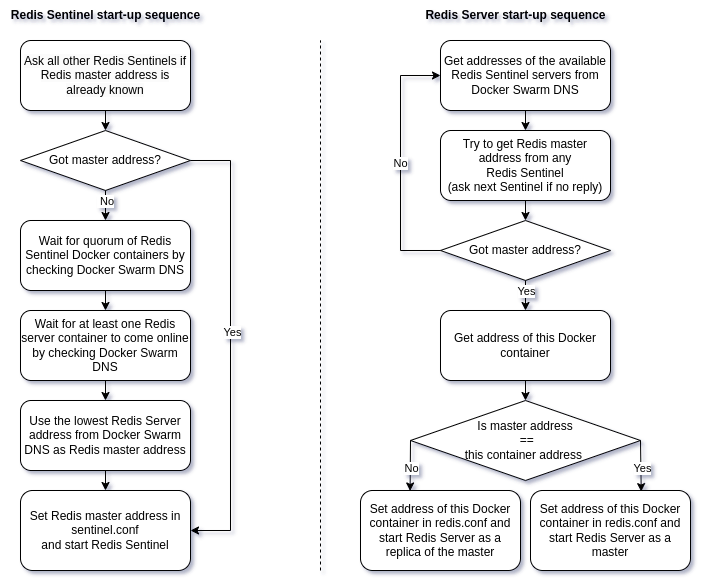

The diagram above was exported from draw.io. Its source (the exported page's mxGraphModel, read from the mxfile embedded in the PNG):
<mxGraphModel dx="1251" dy="769" grid="1" gridSize="10" guides="1" tooltips="1" connect="1" arrows="1" fold="1" page="1" pageScale="1" pageWidth="1100" pageHeight="850" background="none" math="0" shadow="0">
  <root>
    <mxCell id="0" />
    <mxCell id="1" parent="0" />
    <mxCell id="Jr3udH_gci_Re_9zmkup-3" value="" style="endArrow=none;html=1;rounded=0;dashed=1;" edge="1" parent="1">
      <mxGeometry width="50" height="50" relative="1" as="geometry">
        <mxPoint x="520" y="610" as="sourcePoint" />
        <mxPoint x="520" y="80" as="targetPoint" />
      </mxGeometry>
    </mxCell>
    <mxCell id="Jr3udH_gci_Re_9zmkup-57" value="Get addresses of the available Redis Sentinel servers from Docker Swarm DNS" style="rounded=1;whiteSpace=wrap;html=1;" vertex="1" parent="1">
      <mxGeometry x="640" y="80" width="170" height="70" as="geometry" />
    </mxCell>
    <mxCell id="Jr3udH_gci_Re_9zmkup-58" value="&lt;b&gt;Redis Server&lt;/b&gt;&lt;b style=&quot;border-color: var(--border-color);&quot;&gt;&amp;nbsp;start-up sequence&lt;/b&gt;" style="text;html=1;align=center;verticalAlign=middle;resizable=0;points=[];autosize=1;strokeColor=none;fillColor=none;" vertex="1" parent="1">
      <mxGeometry x="615" y="40" width="200" height="30" as="geometry" />
    </mxCell>
    <mxCell id="Jr3udH_gci_Re_9zmkup-59" value="" style="endArrow=classic;html=1;rounded=0;" edge="1" parent="1" source="Jr3udH_gci_Re_9zmkup-57" target="Jr3udH_gci_Re_9zmkup-60">
      <mxGeometry width="50" height="50" relative="1" as="geometry">
        <mxPoint x="750" y="370" as="sourcePoint" />
        <mxPoint x="715" y="160" as="targetPoint" />
      </mxGeometry>
    </mxCell>
    <mxCell id="Jr3udH_gci_Re_9zmkup-60" value="Try to get Redis master address&amp;nbsp;from any &lt;br&gt;Redis Sentinel&lt;br&gt;(ask next Sentinel if no reply)" style="rounded=1;whiteSpace=wrap;html=1;" vertex="1" parent="1">
      <mxGeometry x="640" y="170" width="170" height="70" as="geometry" />
    </mxCell>
    <mxCell id="Jr3udH_gci_Re_9zmkup-61" value="Got master address?" style="rhombus;whiteSpace=wrap;html=1;" vertex="1" parent="1">
      <mxGeometry x="640" y="260" width="170" height="60" as="geometry" />
    </mxCell>
    <mxCell id="Jr3udH_gci_Re_9zmkup-62" value="" style="endArrow=classic;html=1;rounded=0;exitX=0.5;exitY=1;exitDx=0;exitDy=0;entryX=0.5;entryY=0;entryDx=0;entryDy=0;" edge="1" parent="1" source="Jr3udH_gci_Re_9zmkup-60" target="Jr3udH_gci_Re_9zmkup-61">
      <mxGeometry width="50" height="50" relative="1" as="geometry">
        <mxPoint x="730" y="150" as="sourcePoint" />
        <mxPoint x="730" y="170" as="targetPoint" />
      </mxGeometry>
    </mxCell>
    <mxCell id="Jr3udH_gci_Re_9zmkup-64" value="" style="endArrow=classic;html=1;rounded=0;exitX=0.5;exitY=1;exitDx=0;exitDy=0;" edge="1" parent="1" source="Jr3udH_gci_Re_9zmkup-61" target="Jr3udH_gci_Re_9zmkup-89">
      <mxGeometry width="50" height="50" relative="1" as="geometry">
        <mxPoint x="750" y="390" as="sourcePoint" />
        <mxPoint x="725" y="350" as="targetPoint" />
      </mxGeometry>
    </mxCell>
    <mxCell id="Jr3udH_gci_Re_9zmkup-65" value="Yes" style="edgeLabel;html=1;align=center;verticalAlign=middle;resizable=0;points=[];" vertex="1" connectable="0" parent="Jr3udH_gci_Re_9zmkup-64">
      <mxGeometry x="-0.2677" y="1" relative="1" as="geometry">
        <mxPoint as="offset" />
      </mxGeometry>
    </mxCell>
    <mxCell id="Jr3udH_gci_Re_9zmkup-72" value="No" style="endArrow=classic;html=1;rounded=0;entryX=0;entryY=0.5;entryDx=0;entryDy=0;exitX=0;exitY=0.5;exitDx=0;exitDy=0;" edge="1" parent="1" source="Jr3udH_gci_Re_9zmkup-61" target="Jr3udH_gci_Re_9zmkup-57">
      <mxGeometry width="50" height="50" relative="1" as="geometry">
        <mxPoint x="820" y="380" as="sourcePoint" />
        <mxPoint x="870" y="330" as="targetPoint" />
        <Array as="points">
          <mxPoint x="600" y="290" />
          <mxPoint x="600" y="205" />
          <mxPoint x="600" y="115" />
        </Array>
      </mxGeometry>
    </mxCell>
    <mxCell id="Jr3udH_gci_Re_9zmkup-73" value="&lt;span style=&quot;color: rgb(0, 0, 0); font-family: Helvetica; font-size: 12px; font-style: normal; font-variant-ligatures: normal; font-variant-caps: normal; font-weight: 400; letter-spacing: normal; orphans: 2; text-align: center; text-indent: 0px; text-transform: none; widows: 2; word-spacing: 0px; -webkit-text-stroke-width: 0px; background-color: rgb(251, 251, 251); text-decoration-thickness: initial; text-decoration-style: initial; text-decoration-color: initial; float: none; display: inline !important;&quot;&gt;Ask all other Redis Sentinels if Redis master address is already known&lt;/span&gt;" style="rounded=1;whiteSpace=wrap;html=1;" vertex="1" parent="1">
      <mxGeometry x="220" y="80" width="170" height="70" as="geometry" />
    </mxCell>
    <mxCell id="Jr3udH_gci_Re_9zmkup-74" value="&lt;b&gt;Redis Sentinel start-up&amp;nbsp;&lt;/b&gt;&lt;b style=&quot;border-color: var(--border-color);&quot;&gt;sequence&lt;/b&gt;" style="text;html=1;align=center;verticalAlign=middle;resizable=0;points=[];autosize=1;strokeColor=none;fillColor=none;" vertex="1" parent="1">
      <mxGeometry x="200" y="40" width="210" height="30" as="geometry" />
    </mxCell>
    <mxCell id="Jr3udH_gci_Re_9zmkup-77" value="Got master address?" style="rhombus;whiteSpace=wrap;html=1;" vertex="1" parent="1">
      <mxGeometry x="220" y="170" width="170" height="60" as="geometry" />
    </mxCell>
    <mxCell id="Jr3udH_gci_Re_9zmkup-78" value="" style="endArrow=classic;html=1;rounded=0;entryX=0.5;entryY=0;entryDx=0;entryDy=0;exitX=0.5;exitY=1;exitDx=0;exitDy=0;" edge="1" parent="1" source="Jr3udH_gci_Re_9zmkup-73" target="Jr3udH_gci_Re_9zmkup-77">
      <mxGeometry width="50" height="50" relative="1" as="geometry">
        <mxPoint x="304.9999999999998" y="150" as="sourcePoint" />
        <mxPoint x="320" y="80" as="targetPoint" />
      </mxGeometry>
    </mxCell>
    <mxCell id="Jr3udH_gci_Re_9zmkup-79" value="Wait for at least one Redis server container to come online by checking&amp;nbsp;Docker Swarm DNS" style="rounded=1;whiteSpace=wrap;html=1;" vertex="1" parent="1">
      <mxGeometry x="220" y="350" width="170" height="70" as="geometry" />
    </mxCell>
    <mxCell id="Jr3udH_gci_Re_9zmkup-80" value="" style="endArrow=classic;html=1;rounded=0;exitX=0.5;exitY=1;exitDx=0;exitDy=0;" edge="1" parent="1" source="Jr3udH_gci_Re_9zmkup-77" target="Jr3udH_gci_Re_9zmkup-102">
      <mxGeometry width="50" height="50" relative="1" as="geometry">
        <mxPoint x="340" y="300" as="sourcePoint" />
        <mxPoint x="304.9999999999998" y="260" as="targetPoint" />
        <Array as="points" />
      </mxGeometry>
    </mxCell>
    <mxCell id="Jr3udH_gci_Re_9zmkup-81" value="&amp;nbsp;No" style="edgeLabel;html=1;align=center;verticalAlign=middle;resizable=0;points=[];" vertex="1" connectable="0" parent="Jr3udH_gci_Re_9zmkup-80">
      <mxGeometry x="-0.2677" y="1" relative="1" as="geometry">
        <mxPoint x="-1" as="offset" />
      </mxGeometry>
    </mxCell>
    <mxCell id="Jr3udH_gci_Re_9zmkup-82" value="Use the lowest Redis Server address from Docker Swarm DNS as Redis master address" style="rounded=1;whiteSpace=wrap;html=1;" vertex="1" parent="1">
      <mxGeometry x="220" y="440" width="170" height="70" as="geometry" />
    </mxCell>
    <mxCell id="Jr3udH_gci_Re_9zmkup-83" value="" style="endArrow=classic;html=1;rounded=0;entryX=0.5;entryY=0;entryDx=0;entryDy=0;" edge="1" parent="1" source="Jr3udH_gci_Re_9zmkup-79" target="Jr3udH_gci_Re_9zmkup-82">
      <mxGeometry width="50" height="50" relative="1" as="geometry">
        <mxPoint x="340" y="390" as="sourcePoint" />
        <mxPoint x="390" y="340" as="targetPoint" />
      </mxGeometry>
    </mxCell>
    <mxCell id="Jr3udH_gci_Re_9zmkup-84" value="Set Redis master address in sentinel.conf &lt;br&gt;and start Redis Sentinel" style="rounded=1;whiteSpace=wrap;html=1;" vertex="1" parent="1">
      <mxGeometry x="220" y="530" width="170" height="80" as="geometry" />
    </mxCell>
    <mxCell id="Jr3udH_gci_Re_9zmkup-85" value="" style="endArrow=classic;html=1;rounded=0;entryX=0.5;entryY=0;entryDx=0;entryDy=0;exitX=0.5;exitY=1;exitDx=0;exitDy=0;" edge="1" parent="1" source="Jr3udH_gci_Re_9zmkup-82" target="Jr3udH_gci_Re_9zmkup-84">
      <mxGeometry width="50" height="50" relative="1" as="geometry">
        <mxPoint x="340" y="470" as="sourcePoint" />
        <mxPoint x="390" y="420" as="targetPoint" />
      </mxGeometry>
    </mxCell>
    <mxCell id="Jr3udH_gci_Re_9zmkup-86" value="" style="endArrow=classic;html=1;rounded=0;exitX=1;exitY=0.5;exitDx=0;exitDy=0;entryX=1;entryY=0.5;entryDx=0;entryDy=0;" edge="1" parent="1" source="Jr3udH_gci_Re_9zmkup-77" target="Jr3udH_gci_Re_9zmkup-84">
      <mxGeometry width="50" height="50" relative="1" as="geometry">
        <mxPoint x="470" y="350" as="sourcePoint" />
        <mxPoint x="520" y="300" as="targetPoint" />
        <Array as="points">
          <mxPoint x="430" y="200" />
          <mxPoint x="430" y="570" />
        </Array>
      </mxGeometry>
    </mxCell>
    <mxCell id="Jr3udH_gci_Re_9zmkup-87" value="Yes" style="edgeLabel;html=1;align=center;verticalAlign=middle;resizable=0;points=[];" vertex="1" connectable="0" parent="Jr3udH_gci_Re_9zmkup-86">
      <mxGeometry x="-0.4515" y="2" relative="1" as="geometry">
        <mxPoint y="88" as="offset" />
      </mxGeometry>
    </mxCell>
    <mxCell id="Jr3udH_gci_Re_9zmkup-88" value="Is master address&lt;br&gt;&amp;nbsp;==&lt;br&gt;this container address&amp;nbsp;" style="rhombus;whiteSpace=wrap;html=1;" vertex="1" parent="1">
      <mxGeometry x="610" y="440" width="230" height="80" as="geometry" />
    </mxCell>
    <mxCell id="Jr3udH_gci_Re_9zmkup-89" value="Get address of this Docker container" style="rounded=1;whiteSpace=wrap;html=1;" vertex="1" parent="1">
      <mxGeometry x="640" y="350" width="170" height="70" as="geometry" />
    </mxCell>
    <mxCell id="Jr3udH_gci_Re_9zmkup-91" value="" style="endArrow=classic;html=1;rounded=0;entryX=0.5;entryY=0;entryDx=0;entryDy=0;" edge="1" parent="1" source="Jr3udH_gci_Re_9zmkup-89" target="Jr3udH_gci_Re_9zmkup-88">
      <mxGeometry width="50" height="50" relative="1" as="geometry">
        <mxPoint x="620" y="460" as="sourcePoint" />
        <mxPoint x="670" y="410" as="targetPoint" />
      </mxGeometry>
    </mxCell>
    <mxCell id="Jr3udH_gci_Re_9zmkup-93" value="Set address of this Docker container in&amp;nbsp;redis.conf and&lt;br&gt;start Redis Server as a replica of the master" style="rounded=1;whiteSpace=wrap;html=1;" vertex="1" parent="1">
      <mxGeometry x="560" y="530" width="160" height="80" as="geometry" />
    </mxCell>
    <mxCell id="Jr3udH_gci_Re_9zmkup-94" value="Set address of this Docker container&amp;nbsp;in&amp;nbsp;redis.conf and start Redis Server as a master" style="rounded=1;whiteSpace=wrap;html=1;" vertex="1" parent="1">
      <mxGeometry x="730" y="530" width="160" height="80" as="geometry" />
    </mxCell>
    <mxCell id="Jr3udH_gci_Re_9zmkup-95" value="" style="endArrow=classic;html=1;rounded=0;exitX=0;exitY=0.5;exitDx=0;exitDy=0;entryX=0.31;entryY=0.006;entryDx=0;entryDy=0;entryPerimeter=0;" edge="1" parent="1" source="Jr3udH_gci_Re_9zmkup-88" target="Jr3udH_gci_Re_9zmkup-93">
      <mxGeometry width="50" height="50" relative="1" as="geometry">
        <mxPoint x="550" y="680" as="sourcePoint" />
        <mxPoint x="600" y="630" as="targetPoint" />
      </mxGeometry>
    </mxCell>
    <mxCell id="Jr3udH_gci_Re_9zmkup-98" value="No" style="edgeLabel;html=1;align=center;verticalAlign=middle;resizable=0;points=[];" vertex="1" connectable="0" parent="Jr3udH_gci_Re_9zmkup-95">
      <mxGeometry x="0.1128" y="1" relative="1" as="geometry">
        <mxPoint as="offset" />
      </mxGeometry>
    </mxCell>
    <mxCell id="Jr3udH_gci_Re_9zmkup-96" value="" style="endArrow=classic;html=1;rounded=0;exitX=1;exitY=0.5;exitDx=0;exitDy=0;entryX=0.692;entryY=0.014;entryDx=0;entryDy=0;entryPerimeter=0;" edge="1" parent="1" source="Jr3udH_gci_Re_9zmkup-88" target="Jr3udH_gci_Re_9zmkup-94">
      <mxGeometry width="50" height="50" relative="1" as="geometry">
        <mxPoint x="830" y="520" as="sourcePoint" />
        <mxPoint x="880" y="470" as="targetPoint" />
        <Array as="points" />
      </mxGeometry>
    </mxCell>
    <mxCell id="Jr3udH_gci_Re_9zmkup-97" value="Yes" style="edgeLabel;html=1;align=center;verticalAlign=middle;resizable=0;points=[];" vertex="1" connectable="0" parent="Jr3udH_gci_Re_9zmkup-96">
      <mxGeometry x="0.1009" y="1" relative="1" as="geometry">
        <mxPoint as="offset" />
      </mxGeometry>
    </mxCell>
    <mxCell id="Jr3udH_gci_Re_9zmkup-102" value="Wait for quorum of Redis Sentinel Docker containers by checking Docker Swarm DNS" style="rounded=1;whiteSpace=wrap;html=1;" vertex="1" parent="1">
      <mxGeometry x="220" y="260" width="170" height="70" as="geometry" />
    </mxCell>
    <mxCell id="Jr3udH_gci_Re_9zmkup-103" value="" style="endArrow=classic;html=1;rounded=0;" edge="1" parent="1" source="Jr3udH_gci_Re_9zmkup-102" target="Jr3udH_gci_Re_9zmkup-79">
      <mxGeometry width="50" height="50" relative="1" as="geometry">
        <mxPoint x="500" y="320" as="sourcePoint" />
        <mxPoint x="550" y="270" as="targetPoint" />
      </mxGeometry>
    </mxCell>
  </root>
</mxGraphModel>